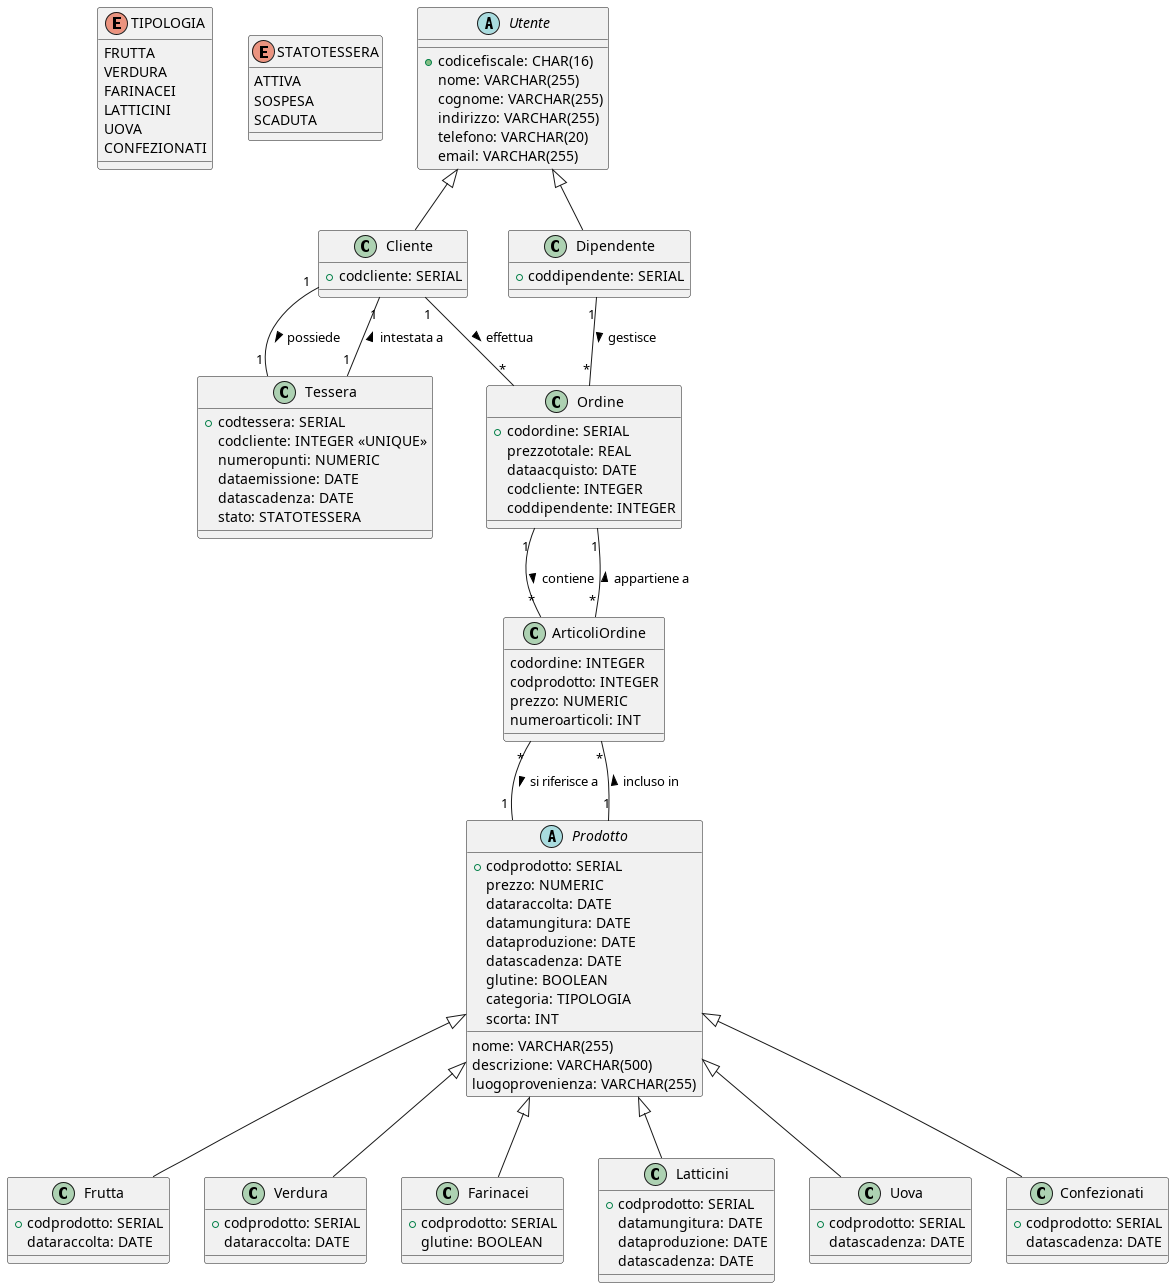

The diagram above was rendered by PlantUML. Its source (embedded in the PNG):
@startuml DiagramNonRistrutturato
' Definizione delle enumerazioni
enum TIPOLOGIA {
  FRUTTA
  VERDURA
  FARINACEI
  LATTICINI
  UOVA
  CONFEZIONATI
}

enum STATOTESSERA {
  ATTIVA
  SOSPESA
  SCADUTA
}

' Classe astratta Utente
abstract class Utente {
  +codicefiscale: CHAR(16)
  nome: VARCHAR(255)
  cognome: VARCHAR(255)
  indirizzo: VARCHAR(255)
  telefono: VARCHAR(20)
  email: VARCHAR(255)
}

' Classi concrete per le specializzazioni
class Cliente {
  +codcliente: SERIAL
}

class Dipendente {
  +coddipendente: SERIAL
}

' Relazione di generalizzazione
Utente <|-- Cliente
Utente <|-- Dipendente

' Classe Tessera
class Tessera {
  +codtessera: SERIAL
  codcliente: INTEGER <<UNIQUE>>
  numeropunti: NUMERIC
  dataemissione: DATE
  datascadenza: DATE
  stato: STATOTESSERA
}

' Classe Ordine
class Ordine {
  +codordine: SERIAL
  prezzototale: REAL
  dataacquisto: DATE
  codcliente: INTEGER
  coddipendente: INTEGER
}

' Classe ArticoliOrdine
class ArticoliOrdine {
  codordine: INTEGER
  codprodotto: INTEGER
  prezzo: NUMERIC
  numeroarticoli: INT
}

' Classe astratta Prodotto
abstract class Prodotto {
  +codprodotto: SERIAL
  nome: VARCHAR(255)
  descrizione: VARCHAR(500)
  prezzo: NUMERIC
  luogoprovenienza: VARCHAR(255)
  dataraccolta: DATE
  datamungitura: DATE
  dataproduzione: DATE
  datascadenza: DATE
  glutine: BOOLEAN
  categoria: TIPOLOGIA
  scorta: INT
}

' Classi concrete per ogni categoria di prodotto
class Frutta {
  +codprodotto: SERIAL
  dataraccolta: DATE
}

class Verdura {
  +codprodotto: SERIAL
  dataraccolta: DATE
}

class Farinacei {
  +codprodotto: SERIAL
  glutine: BOOLEAN
}

class Latticini {
  +codprodotto: SERIAL
  datamungitura: DATE
  dataproduzione: DATE
  datascadenza: DATE
}

class Uova {
  +codprodotto: SERIAL
  datascadenza: DATE
}

class Confezionati {
  +codprodotto: SERIAL
  datascadenza: DATE
}

' Relazione di generalizzazione
Prodotto <|-- Frutta
Prodotto <|-- Verdura
Prodotto <|-- Farinacei
Prodotto <|-- Latticini
Prodotto <|-- Uova
Prodotto <|-- Confezionati

' Relazioni tra le classi
Cliente "1" -- "1" Tessera : possiede >
Cliente "1" -- "*" Ordine : effettua >
Dipendente "1" -- "*" Ordine : gestisce >
Ordine "1" -- "*" ArticoliOrdine : contiene >
Prodotto "1" -- "*" ArticoliOrdine : incluso in >
ArticoliOrdine "*" -- "1" Ordine : appartiene a >
ArticoliOrdine "*" -- "1" Prodotto : si riferisce a >
Tessera "1" -- "1" Cliente : intestata a >

@enduml